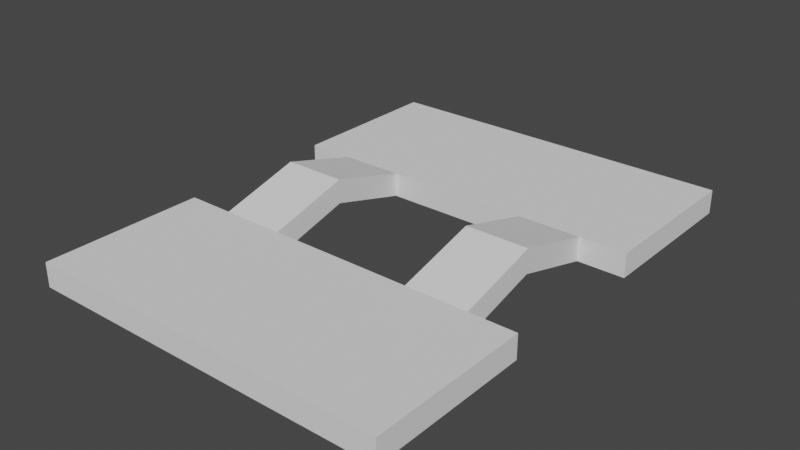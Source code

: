 # Source: map.blend  (saved by Blender 3.5.10; exported with 4.5.12 LTS)
import bpy
from mathutils import Matrix  # noqa: F401  (used for matrix-valued properties, if any)

bpy.ops.wm.read_factory_settings(use_empty=True)
scene = bpy.context.scene
scene.name = 'Scene'

# ---- collections
col_collection = bpy.data.collections.new('Collection'); scene.collection.children.link(col_collection)

# ---- world
world_world = bpy.data.worlds.new('World'); scene.world = world_world
world_world.use_nodes = True; world_world.node_tree.nodes.clear()
_N = world_world.node_tree.nodes; _L = world_world.node_tree.links
n0 = _N.new('ShaderNodeOutputWorld'); n0.name = 'World Output'; n0.location = (300, 300)
n1 = _N.new('ShaderNodeBackground'); n1.name = 'Background'; n1.location = (10, 300)
n1.inputs[0].default_value = (0.05088, 0.05088, 0.05088, 1.0)
_L.new(n1.outputs[0], n0.inputs[0])
n0.is_active_output = True
world_world.color = (0.05088, 0.05088, 0.05088)
world_world.use_sun_shadow = False
world_world.sun_shadow_jitter_overblur = 0.0

# ---- meshes
me_plane = bpy.data.meshes.new('Plane')
me_plane.from_pydata([(-1.0, -1.0, 0.0), (1.0, -1.0, 0.0), (-1.0, 1.0, 0.0), (1.0, 1.0, 0.0), (-0.7427, -1.0, 0.0), (-0.3981, -1.0, 0.0), (0.3981, -1.0, 0.0), (0.7427, -1.0, 0.0), (0.7427, 1.0, 0.0), (0.3981, 1.0, 0.0), (-0.3981, 1.0, 0.0), (-0.7427, 1.0, 0.0), (-1.0, 0.3333, 0.0), (-1.0, -0.3333, 0.0), (1.0, -0.3333, 0.0), (1.0, 0.3333, 0.0), (-0.7427, -0.3333, 0.0), (-0.7427, 0.3333, 0.0), (-0.3981, -0.3333, 0.0), (-0.3981, 0.3333, 0.0), (0.3981, -0.3333, 0.0), (0.3981, 0.3333, 0.0), (0.7427, -0.3333, 0.0), (0.7427, 0.3333, 0.0), (-1.0, -1.0, -0.09914), (-1.0, -0.3333, -0.09914), (-0.7427, 0.0, 0.09107), (-0.3981, 0.0, 0.09107), (0.3981, 0.0, 0.09107), (0.7427, 0.0, 0.09107), (0.7427, -1.0, -0.09914), (1.0, -1.0, -0.09914), (1.0, 0.3333, -0.09914), (1.0, 1.0, -0.09914), (-0.7427, 1.0, -0.09914), (-1.0, 1.0, -0.09914), (-0.7427, -1.0, -0.09914), (-0.3981, -1.0, -0.09914), (0.3981, -1.0, -0.09914), (0.7427, 1.0, -0.09914), (0.3981, 1.0, -0.09914), (-0.3981, 1.0, -0.09914), (-0.7427, 0.3333, -0.09914), (-0.3981, 0.3333, -0.09914), (0.3981, 0.3333, -0.09914), (0.7427, 0.3333, -0.09914), (-1.0, 0.3333, -0.09914), (1.0, -0.3333, -0.09914), (-0.7427, -0.3333, -0.09914), (-0.7427, 0.0, -0.008065), (-0.3981, -0.3333, -0.09914), (-0.3981, 0.0, -0.008065), (0.3981, -0.3333, -0.09914), (0.3981, 0.0, -0.008065), (0.7427, -0.3333, -0.09914), (0.7427, 0.0, -0.008065)], [], [(23, 15, 3, 8), (12, 17, 11, 2), (17, 19, 10, 11), (19, 21, 9, 10), (21, 23, 8, 9), (6, 7, 22, 20), (28, 29, 23, 21), (5, 6, 20, 18), (38, 52, 54, 30), (4, 5, 18, 16), (26, 27, 19, 17), (0, 4, 16, 13), (44, 40, 39, 45), (7, 1, 14, 22), (43, 41, 40, 44), (42, 34, 41, 43), (46, 35, 34, 42), (16, 18, 27, 26), (45, 39, 33, 32), (20, 22, 29, 28), (53, 44, 45, 55), (37, 50, 52, 38), (36, 48, 50, 37), (49, 42, 43, 51), (24, 25, 48, 36), (30, 54, 47, 31), (48, 49, 51, 50), (52, 53, 55, 54), (9, 40, 41, 10), (23, 45, 32, 15), (10, 41, 34, 11), (21, 44, 53, 28), (26, 49, 48, 16), (13, 25, 24, 0), (29, 55, 45, 23), (18, 50, 51, 27), (7, 30, 31, 1), (28, 53, 52, 20), (15, 32, 33, 3), (2, 35, 46, 12), (22, 54, 55, 29), (11, 34, 35, 2), (20, 52, 50, 18), (0, 24, 36, 4), (19, 43, 44, 21), (1, 31, 47, 14), (4, 36, 37, 5), (5, 37, 38, 6), (6, 38, 30, 7), (16, 48, 25, 13), (17, 42, 49, 26), (3, 33, 39, 8), (12, 46, 42, 17), (8, 39, 40, 9), (14, 47, 54, 22), (27, 51, 43, 19)])
_uv = me_plane.uv_layers.new(name='UVMap')
_uv.uv.foreach_set('vector', [0.8, 0.6667, 1.0, 0.6667, 1.0, 1.0, 0.8, 1.0, 0.0, 0.6667, 0.2, 0.6667, 0.2, 1.0, 0.0, 1.0, 0.2, 0.6667, 0.4, 0.6667, 0.4, 1.0, 0.2, 1.0, 0.4, 0.6667, 0.6, 0.6667, 0.6, 1.0, 0.4, 1.0, 0.6, 0.6667, 0.8, 0.6667, 0.8, 1.0, 0.6, 1.0, 0.6, 0.0, 0.8, 0.0, 0.8, 0.3333, 0.6, 0.3333, 0.6, 0.5, 0.8, 0.5, 0.8, 0.6667, 0.6, 0.6667, 0.4, 0.0, 0.6, 0.0, 0.6, 0.3333, 0.4, 0.3333, 0.6, 0.0, 0.6, 0.3333, 0.8, 0.3333, 0.8, 0.0, 0.2, 0.0, 0.4, 0.0, 0.4, 0.3333, 0.2, 0.3333, 0.2, 0.5, 0.4, 0.5, 0.4, 0.6667, 0.2, 0.6667, 0.0, 0.0, 0.2, 0.0, 0.2, 0.3333, 0.0, 0.3333, 0.6, 0.6667, 0.6, 1.0, 0.8, 1.0, 0.8, 0.6667, 0.8, 0.0, 1.0, 0.0, 1.0, 0.3333, 0.8, 0.3333, 0.4, 0.6667, 0.4, 1.0, 0.6, 1.0, 0.6, 0.6667, 0.2, 0.6667, 0.2, 1.0, 0.4, 1.0, 0.4, 0.6667, 0.0, 0.6667, 0.0, 1.0, 0.2, 1.0, 0.2, 0.6667, 0.2, 0.3333, 0.4, 0.3333, 0.4, 0.5, 0.2, 0.5, 0.8, 0.6667, 0.8, 1.0, 1.0, 1.0, 1.0, 0.6667, 0.6, 0.3333, 0.8, 0.3333, 0.8, 0.5, 0.6, 0.5, 0.6, 0.5, 0.6, 0.6667, 0.8, 0.6667, 0.8, 0.5, 0.4, 0.0, 0.4, 0.3333, 0.6, 0.3333, 0.6, 0.0, 0.2, 0.0, 0.2, 0.3333, 0.4, 0.3333, 0.4, 0.0, 0.2, 0.5, 0.2, 0.6667, 0.4, 0.6667, 0.4, 0.5, 0.0, 0.0, 0.0, 0.3333, 0.2, 0.3333, 0.2, 0.0, 0.8, 0.0, 0.8, 0.3333, 1.0, 0.3333, 1.0, 0.0, 0.2, 0.3333, 0.2, 0.5, 0.4, 0.5, 0.4, 0.3333, 0.6, 0.3333, 0.6, 0.5, 0.8, 0.5, 0.8, 0.3333, 0.6, 1.0, 0.6, 1.0, 0.4, 1.0, 0.4, 1.0, 0.8, 0.6667, 0.8, 0.6667, 1.0, 0.6667, 1.0, 0.6667, 0.4, 1.0, 0.4, 1.0, 0.2, 1.0, 0.2, 1.0, 0.6, 0.6667, 0.6, 0.6667, 0.6, 0.5, 0.6, 0.5, 0.2, 0.5, 0.2, 0.5, 0.2, 0.3333, 0.2, 0.3333, 0.0, 0.3333, 0.0, 0.3333, 0.0, 0.0, 0.0, 0.0, 0.8, 0.5, 0.8, 0.5, 0.8, 0.6667, 0.8, 0.6667, 0.4, 0.3333, 0.4, 0.3333, 0.4, 0.5, 0.4, 0.5, 0.8, 0.0, 0.8, 0.0, 1.0, 0.0, 1.0, 0.0, 0.6, 0.5, 0.6, 0.5, 0.6, 0.3333, 0.6, 0.3333, 1.0, 0.6667, 1.0, 0.6667, 1.0, 1.0, 1.0, 1.0, 0.0, 1.0, 0.0, 1.0, 0.0, 0.6667, 0.0, 0.6667, 0.8, 0.3333, 0.8, 0.3333, 0.8, 0.5, 0.8, 0.5, 0.2, 1.0, 0.2, 1.0, 0.0, 1.0, 0.0, 1.0, 0.6, 0.3333, 0.6, 0.3333, 0.4, 0.3333, 0.4, 0.3333, 0.0, 0.0, 0.0, 0.0, 0.2, 0.0, 0.2, 0.0, 0.4, 0.6667, 0.4, 0.6667, 0.6, 0.6667, 0.6, 0.6667, 1.0, 0.0, 1.0, 0.0, 1.0, 0.3333, 1.0, 0.3333, 0.2, 0.0, 0.2, 0.0, 0.4, 0.0, 0.4, 0.0, 0.4, 0.0, 0.4, 0.0, 0.6, 0.0, 0.6, 0.0, 0.6, 0.0, 0.6, 0.0, 0.8, 0.0, 0.8, 0.0, 0.2, 0.3333, 0.2, 0.3333, 0.0, 0.3333, 0.0, 0.3333, 0.2, 0.6667, 0.2, 0.6667, 0.2, 0.5, 0.2, 0.5, 1.0, 1.0, 1.0, 1.0, 0.8, 1.0, 0.8, 1.0, 0.0, 0.6667, 0.0, 0.6667, 0.2, 0.6667, 0.2, 0.6667, 0.8, 1.0, 0.8, 1.0, 0.6, 1.0, 0.6, 1.0, 1.0, 0.3333, 1.0, 0.3333, 0.8, 0.3333, 0.8, 0.3333, 0.4, 0.5, 0.4, 0.5, 0.4, 0.6667, 0.4, 0.6667])
me_plane.use_mirror_y = True
me_plane.update()

# ---- objects
ob_plane = bpy.data.objects.new('Plane', me_plane)

# ---- transforms, parenting, visibility, modifiers, constraints
ob_plane.location = (0.0, 0.0, 0.0)
ob_plane.scale = (7.5, 10.0, 10.0)
ob_plane.use_mesh_mirror_y = True

# ---- collection membership
col_collection.objects.link(ob_plane)

# ---- scene / render settings (as saved in the file)
scene.frame_start = 1; scene.frame_end = 250; scene.frame_set(1)
scene.render.engine = 'BLENDER_EEVEE_NEXT'
scene.cycles.sampling_pattern = 'TABULATED_SOBOL'
scene.view_settings.view_transform = 'Filmic'
bpy.context.view_layer.update()

# ---- added for rendering (the .blend has no active camera and no usable light): camera, sun
cam_auto = bpy.data.cameras.new('AutoCamera')
cam_auto.lens = 50.0
cam_auto.sensor_width = 36.0
cam_auto.clip_end = 1000.0
ob_auto_camera = bpy.data.objects.new('AutoCamera', cam_auto)
scene.collection.objects.link(ob_auto_camera)
ob_auto_camera.location = (23.1975, -27.837, 18.5176)
ob_auto_camera.rotation_euler = (1.09748, -7.21219e-08, 0.694738)
scene.camera = ob_auto_camera
light_auto_sun = bpy.data.lights.new('AutoSun', 'SUN')
light_auto_sun.energy = 3.0
light_auto_sun.angle = 0.0523599
ob_auto_sun = bpy.data.objects.new('AutoSun', light_auto_sun)
scene.collection.objects.link(ob_auto_sun)
ob_auto_sun.rotation_euler = (0.872665, 0.174533, 0.523599)
bpy.context.view_layer.update()
